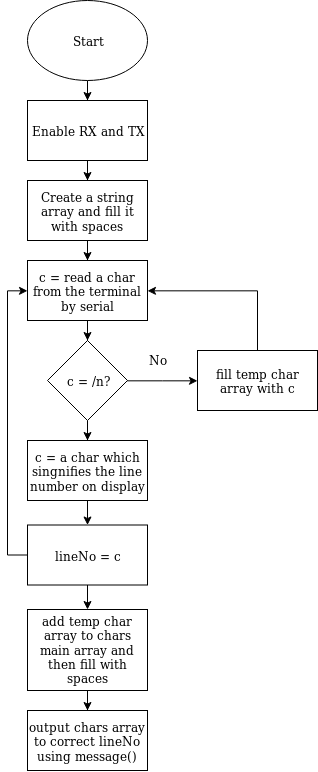

The diagram above was exported from draw.io. Its source (the exported page's mxGraphModel, read from the mxfile embedded in the PNG):
<mxGraphModel dx="1160" dy="693" grid="1" gridSize="10" guides="1" tooltips="1" connect="1" arrows="1" fold="1" page="1" pageScale="1" pageWidth="827" pageHeight="1169" math="0" shadow="0">
  <root>
    <mxCell id="0" />
    <mxCell id="1" parent="0" />
    <mxCell id="v_176mKdRJ_dbFLILVKV-13" value="" style="edgeStyle=orthogonalEdgeStyle;rounded=0;orthogonalLoop=1;jettySize=auto;html=1;" edge="1" parent="1" source="v_176mKdRJ_dbFLILVKV-1" target="v_176mKdRJ_dbFLILVKV-2">
      <mxGeometry relative="1" as="geometry" />
    </mxCell>
    <mxCell id="v_176mKdRJ_dbFLILVKV-1" value="Start" style="ellipse;whiteSpace=wrap;html=1;" vertex="1" parent="1">
      <mxGeometry x="290" y="30" width="120" height="80" as="geometry" />
    </mxCell>
    <mxCell id="v_176mKdRJ_dbFLILVKV-14" value="" style="edgeStyle=orthogonalEdgeStyle;rounded=0;orthogonalLoop=1;jettySize=auto;html=1;" edge="1" parent="1" source="v_176mKdRJ_dbFLILVKV-2" target="v_176mKdRJ_dbFLILVKV-3">
      <mxGeometry relative="1" as="geometry" />
    </mxCell>
    <mxCell id="v_176mKdRJ_dbFLILVKV-2" value="Enable RX and TX" style="rounded=0;whiteSpace=wrap;html=1;" vertex="1" parent="1">
      <mxGeometry x="290" y="130" width="120" height="60" as="geometry" />
    </mxCell>
    <mxCell id="v_176mKdRJ_dbFLILVKV-15" value="" style="edgeStyle=orthogonalEdgeStyle;rounded=0;orthogonalLoop=1;jettySize=auto;html=1;" edge="1" parent="1" source="v_176mKdRJ_dbFLILVKV-3" target="v_176mKdRJ_dbFLILVKV-4">
      <mxGeometry relative="1" as="geometry" />
    </mxCell>
    <mxCell id="v_176mKdRJ_dbFLILVKV-3" value="Create a string array and fill it with spaces" style="rounded=0;whiteSpace=wrap;html=1;" vertex="1" parent="1">
      <mxGeometry x="290" y="210" width="120" height="60" as="geometry" />
    </mxCell>
    <mxCell id="v_176mKdRJ_dbFLILVKV-16" value="" style="edgeStyle=orthogonalEdgeStyle;rounded=0;orthogonalLoop=1;jettySize=auto;html=1;" edge="1" parent="1" source="v_176mKdRJ_dbFLILVKV-4" target="v_176mKdRJ_dbFLILVKV-6">
      <mxGeometry relative="1" as="geometry" />
    </mxCell>
    <mxCell id="v_176mKdRJ_dbFLILVKV-4" value="c = read a char from the terminal by serial" style="rounded=0;whiteSpace=wrap;html=1;" vertex="1" parent="1">
      <mxGeometry x="290" y="290" width="120" height="60" as="geometry" />
    </mxCell>
    <mxCell id="v_176mKdRJ_dbFLILVKV-11" style="edgeStyle=orthogonalEdgeStyle;rounded=0;orthogonalLoop=1;jettySize=auto;html=1;entryX=0;entryY=0.5;entryDx=0;entryDy=0;" edge="1" parent="1" source="v_176mKdRJ_dbFLILVKV-6" target="v_176mKdRJ_dbFLILVKV-9">
      <mxGeometry relative="1" as="geometry" />
    </mxCell>
    <mxCell id="v_176mKdRJ_dbFLILVKV-18" value="" style="edgeStyle=orthogonalEdgeStyle;rounded=0;orthogonalLoop=1;jettySize=auto;html=1;" edge="1" parent="1" source="v_176mKdRJ_dbFLILVKV-6" target="v_176mKdRJ_dbFLILVKV-17">
      <mxGeometry relative="1" as="geometry" />
    </mxCell>
    <mxCell id="v_176mKdRJ_dbFLILVKV-6" value="c = /n?" style="rhombus;whiteSpace=wrap;html=1;" vertex="1" parent="1">
      <mxGeometry x="310" y="370" width="80" height="80" as="geometry" />
    </mxCell>
    <mxCell id="v_176mKdRJ_dbFLILVKV-10" style="edgeStyle=orthogonalEdgeStyle;rounded=0;orthogonalLoop=1;jettySize=auto;html=1;entryX=1;entryY=0.5;entryDx=0;entryDy=0;exitX=0.5;exitY=0;exitDx=0;exitDy=0;" edge="1" parent="1" source="v_176mKdRJ_dbFLILVKV-9" target="v_176mKdRJ_dbFLILVKV-4">
      <mxGeometry relative="1" as="geometry" />
    </mxCell>
    <mxCell id="v_176mKdRJ_dbFLILVKV-9" value="fill temp char array with c" style="rounded=0;whiteSpace=wrap;html=1;" vertex="1" parent="1">
      <mxGeometry x="460" y="380" width="120" height="60" as="geometry" />
    </mxCell>
    <mxCell id="v_176mKdRJ_dbFLILVKV-12" value="No" style="text;html=1;resizable=0;points=[];autosize=1;align=left;verticalAlign=top;spacingTop=-4;" vertex="1" parent="1">
      <mxGeometry x="410" y="380" width="30" height="20" as="geometry" />
    </mxCell>
    <mxCell id="v_176mKdRJ_dbFLILVKV-20" style="edgeStyle=orthogonalEdgeStyle;rounded=0;orthogonalLoop=1;jettySize=auto;html=1;entryX=0;entryY=0.5;entryDx=0;entryDy=0;exitX=0;exitY=0.5;exitDx=0;exitDy=0;" edge="1" parent="1" source="v_176mKdRJ_dbFLILVKV-21" target="v_176mKdRJ_dbFLILVKV-4">
      <mxGeometry relative="1" as="geometry">
        <Array as="points">
          <mxPoint x="270" y="585" />
          <mxPoint x="270" y="320" />
        </Array>
      </mxGeometry>
    </mxCell>
    <mxCell id="v_176mKdRJ_dbFLILVKV-22" value="" style="edgeStyle=orthogonalEdgeStyle;rounded=0;orthogonalLoop=1;jettySize=auto;html=1;" edge="1" parent="1" source="v_176mKdRJ_dbFLILVKV-17" target="v_176mKdRJ_dbFLILVKV-21">
      <mxGeometry relative="1" as="geometry" />
    </mxCell>
    <mxCell id="v_176mKdRJ_dbFLILVKV-17" value="c = a char which singnifies the line number on display" style="rounded=0;whiteSpace=wrap;html=1;" vertex="1" parent="1">
      <mxGeometry x="290" y="470" width="120" height="60" as="geometry" />
    </mxCell>
    <mxCell id="v_176mKdRJ_dbFLILVKV-26" value="" style="edgeStyle=orthogonalEdgeStyle;rounded=0;orthogonalLoop=1;jettySize=auto;html=1;" edge="1" parent="1" source="v_176mKdRJ_dbFLILVKV-21" target="v_176mKdRJ_dbFLILVKV-23">
      <mxGeometry relative="1" as="geometry" />
    </mxCell>
    <mxCell id="v_176mKdRJ_dbFLILVKV-21" value="lineNo = c" style="rounded=0;whiteSpace=wrap;html=1;" vertex="1" parent="1">
      <mxGeometry x="290" y="554.5" width="120" height="60" as="geometry" />
    </mxCell>
    <mxCell id="v_176mKdRJ_dbFLILVKV-27" value="" style="edgeStyle=orthogonalEdgeStyle;rounded=0;orthogonalLoop=1;jettySize=auto;html=1;" edge="1" parent="1" source="v_176mKdRJ_dbFLILVKV-23" target="v_176mKdRJ_dbFLILVKV-25">
      <mxGeometry relative="1" as="geometry" />
    </mxCell>
    <mxCell id="v_176mKdRJ_dbFLILVKV-23" value="add temp char array to chars main array and then fill with spaces" style="rounded=0;whiteSpace=wrap;html=1;" vertex="1" parent="1">
      <mxGeometry x="290" y="639" width="120" height="81" as="geometry" />
    </mxCell>
    <mxCell id="v_176mKdRJ_dbFLILVKV-25" value="output chars array to correct lineNo using message()" style="rounded=0;whiteSpace=wrap;html=1;" vertex="1" parent="1">
      <mxGeometry x="290" y="740" width="120" height="60" as="geometry" />
    </mxCell>
  </root>
</mxGraphModel>